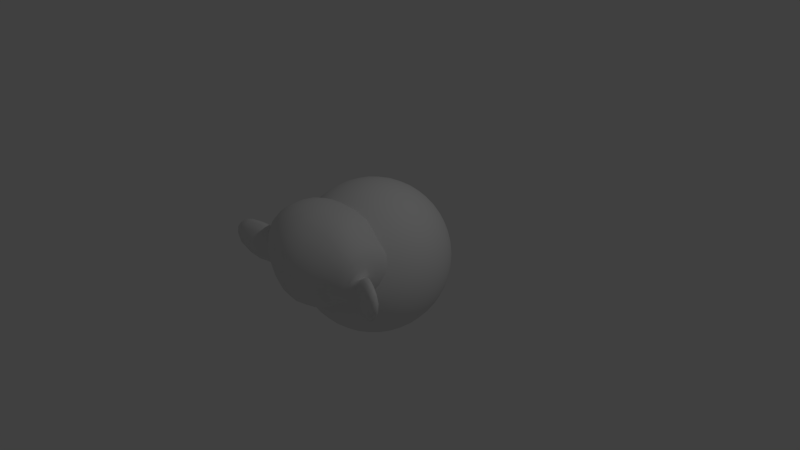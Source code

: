 # Source: suzanne.blend  (saved by Blender 2.69.0; exported with 4.5.12 LTS)
import bpy
from mathutils import Matrix  # noqa: F401  (used for matrix-valued properties, if any)

bpy.ops.wm.read_factory_settings(use_empty=True)
scene = bpy.context.scene
scene.name = 'Scene'

# ---- collections
col_collection_1 = bpy.data.collections.new('Collection 1'); scene.collection.children.link(col_collection_1)

# ---- world
world_world = bpy.data.worlds.new('World'); scene.world = world_world
world_world.color = (0.05088, 0.05088, 0.05088)
world_world.use_sun_shadow = False
world_world.sun_shadow_jitter_overblur = 0.0
world_world.cycles.sampling_method = 'MANUAL'
world_world.cycles.sample_map_resolution = 256

# ---- cameras
cam_camera = bpy.data.cameras.new('Camera')
cam_camera.clip_end = 100.0
cam_camera.lens = 35.0
cam_camera.sensor_width = 32.0
cam_camera.sensor_height = 18.0
cam_camera.ortho_scale = 7.314
cam_camera.dof.focus_distance = 0.0
cam_camera.dof.aperture_fstop = 128.0

# ---- lights
light_lamp = bpy.data.lights.new('Lamp', 'POINT')
light_lamp.transmission_factor = 0.0
light_lamp.cutoff_distance = 30.0
light_lamp.energy = 100.0
light_lamp.shadow_buffer_clip_start = 1.001
light_lamp.shadow_soft_size = 0.1
light_lamp.shadow_maximum_resolution = 0.006
light_lamp.use_absolute_resolution = True
light_lamp.cycles.use_multiple_importance_sampling = False

# ---- meshes
me_icosphere = bpy.data.meshes.new('Icosphere')
me_icosphere.from_pydata([(0.0, 0.0, -1.0), (0.7236, -0.5257, -0.4472), (-0.2764, -0.8506, -0.4472), (-0.8944, 0.0, -0.4472), (-0.2764, 0.8506, -0.4472), (0.7236, 0.5257, -0.4472), (0.2764, -0.8506, 0.4472), (-0.7236, -0.5257, 0.4472), (-0.7236, 0.5257, 0.4472), (0.2764, 0.8506, 0.4472), (0.8944, 0.0, 0.4472), (0.0, 0.0, 1.0), (-0.2579, -0.7939, -0.5507), (-0.2328, -0.7166, -0.6575), (-0.2007, -0.6177, -0.7604), (-0.1625, -0.5, -0.8507), (-0.1204, -0.3706, -0.921), (-0.07761, -0.2389, -0.9679), (-0.03685, -0.1134, -0.9929), (0.09647, -0.07009, -0.9929), (0.2032, -0.1476, -0.9679), (0.3153, -0.229, -0.921), (0.4253, -0.309, -0.8507), (0.5254, -0.3817, -0.7604), (0.6095, -0.4429, -0.6575), (0.6753, -0.4906, -0.5507), (0.6385, -0.604, -0.477), (0.5319, -0.6817, -0.5023), (0.405, -0.7523, -0.5196), (0.2629, -0.809, -0.5257), (0.1146, -0.8467, -0.5196), (-0.02964, -0.8642, -0.5023), (-0.1615, -0.864, -0.477), (0.7718, 0.4205, -0.477), (0.8127, 0.2952, -0.5023), (0.8407, 0.1527, -0.5196), (0.8506, -1.752e-08, -0.5257), (0.8407, -0.1527, -0.5196), (0.8127, -0.2952, -0.5023), (0.7718, -0.4205, -0.477), (0.09647, 0.07009, -0.9929), (0.2032, 0.1476, -0.9679), (0.3153, 0.229, -0.921), (0.4253, 0.309, -0.8507), (0.5254, 0.3817, -0.7604), (0.6095, 0.4429, -0.6575), (0.6753, 0.4906, -0.5507), (-0.8347, 0.0, -0.5507), (-0.7534, 0.0, -0.6575), (-0.6495, 0.0, -0.7604), (-0.5257, 0.0, -0.8507), (-0.3897, 0.0, -0.921), (-0.2511, 0.0, -0.9679), (-0.1192, 0.0, -0.9929), (-0.3772, -0.7939, -0.477), (-0.484, -0.7166, -0.5023), (-0.5904, -0.6177, -0.5196), (-0.6882, -0.5, -0.5257), (-0.7699, -0.3706, -0.5196), (-0.8311, -0.2389, -0.5023), (-0.8716, -0.1134, -0.477), (-0.2579, 0.7939, -0.5507), (-0.2328, 0.7166, -0.6575), (-0.2007, 0.6177, -0.7604), (-0.1625, 0.5, -0.8507), (-0.1204, 0.3706, -0.921), (-0.07761, 0.2389, -0.9679), (-0.03685, 0.1134, -0.9929), (-0.8716, 0.1134, -0.477), (-0.8311, 0.2389, -0.5023), (-0.7699, 0.3706, -0.5196), (-0.6882, 0.5, -0.5257), (-0.5904, 0.6177, -0.5196), (-0.484, 0.7166, -0.5023), (-0.3772, 0.7939, -0.477), (-0.1615, 0.864, -0.477), (-0.02964, 0.8642, -0.5023), (0.1146, 0.8467, -0.5196), (0.2629, 0.809, -0.5257), (0.405, 0.7523, -0.5196), (0.5319, 0.6817, -0.5023), (0.6385, 0.604, -0.477), (0.9312, -0.07009, 0.3577), (0.9566, -0.1476, 0.2511), (0.9647, -0.229, 0.1299), (0.9511, -0.309, -8.759e-09), (0.9151, -0.3817, -0.1299), (0.8607, -0.4429, -0.2512), (0.7945, -0.4906, -0.3577), (0.7945, 0.4906, -0.3577), (0.8607, 0.4429, -0.2512), (0.9151, 0.3817, -0.1299), (0.9511, 0.309, 8.759e-09), (0.9647, 0.229, 0.1299), (0.9566, 0.1476, 0.2511), (0.9312, 0.07009, 0.3577), (0.2211, -0.9073, 0.3577), (0.1552, -0.9554, 0.2512), (0.08028, -0.9883, 0.1299), (-8.759e-09, -1.0, -8.759e-09), (-0.08028, -0.9883, -0.1299), (-0.1552, -0.9554, -0.2512), (-0.2211, -0.9073, -0.3577), (0.7122, -0.604, -0.3577), (0.6872, -0.6817, -0.2512), (0.6458, -0.7523, -0.1299), (0.5878, -0.809, 8.759e-09), (0.5159, -0.8467, 0.1299), (0.436, -0.8642, 0.2512), (0.3544, -0.864, 0.3577), (-0.7945, -0.4906, 0.3577), (-0.8607, -0.4429, 0.2512), (-0.9151, -0.3817, 0.1299), (-0.9511, -0.309, -8.759e-09), (-0.9647, -0.229, -0.1299), (-0.9566, -0.1476, -0.2511), (-0.9312, -0.07009, -0.3577), (-0.3544, -0.864, -0.3577), (-0.436, -0.8642, -0.2512), (-0.5159, -0.8467, -0.1299), (-0.5878, -0.809, 8.759e-09), (-0.6458, -0.7523, 0.1299), (-0.6872, -0.6817, 0.2512), (-0.7122, -0.604, 0.3577), (-0.7122, 0.604, 0.3577), (-0.6872, 0.6817, 0.2512), (-0.6458, 0.7523, 0.1299), (-0.5878, 0.809, -8.759e-09), (-0.5159, 0.8467, -0.1299), (-0.436, 0.8642, -0.2512), (-0.3544, 0.864, -0.3577), (-0.9312, 0.07009, -0.3577), (-0.9566, 0.1476, -0.2511), (-0.9647, 0.229, -0.1299), (-0.9511, 0.309, 8.759e-09), (-0.9151, 0.3817, 0.1299), (-0.8607, 0.4429, 0.2512), (-0.7945, 0.4906, 0.3577), (0.3544, 0.864, 0.3577), (0.436, 0.8642, 0.2512), (0.5159, 0.8467, 0.1299), (0.5878, 0.809, -8.759e-09), (0.6458, 0.7523, -0.1299), (0.6872, 0.6817, -0.2512), (0.7122, 0.604, -0.3577), (-0.2211, 0.9073, -0.3577), (-0.1552, 0.9554, -0.2512), (-0.08028, 0.9883, -0.1299), (8.759e-09, 1.0, 8.759e-09), (0.08028, 0.9883, 0.1299), (0.1552, 0.9554, 0.2512), (0.2211, 0.9073, 0.3577), (0.8716, -0.1134, 0.477), (0.8311, -0.2389, 0.5023), (0.7699, -0.3706, 0.5196), (0.6882, -0.5, 0.5257), (0.5904, -0.6177, 0.5196), (0.484, -0.7166, 0.5023), (0.3772, -0.7939, 0.477), (0.1615, -0.864, 0.477), (0.02964, -0.8642, 0.5023), (-0.1146, -0.8467, 0.5196), (-0.2629, -0.809, 0.5257), (-0.405, -0.7523, 0.5196), (-0.5319, -0.6817, 0.5023), (-0.6385, -0.604, 0.477), (-0.7718, -0.4205, 0.477), (-0.8127, -0.2952, 0.5023), (-0.8407, -0.1527, 0.5196), (-0.8506, 1.752e-08, 0.5257), (-0.8407, 0.1527, 0.5196), (-0.8127, 0.2952, 0.5023), (-0.7718, 0.4205, 0.477), (-0.6385, 0.604, 0.477), (-0.5319, 0.6817, 0.5023), (-0.405, 0.7523, 0.5196), (-0.2629, 0.809, 0.5257), (-0.1146, 0.8467, 0.5196), (0.02964, 0.8642, 0.5023), (0.1615, 0.864, 0.477), (0.3772, 0.7939, 0.477), (0.484, 0.7166, 0.5023), (0.5904, 0.6177, 0.5196), (0.6882, 0.5, 0.5257), (0.7699, 0.3706, 0.5196), (0.8311, 0.2389, 0.5023), (0.8716, 0.1134, 0.477), (0.03685, -0.1134, 0.9929), (0.07761, -0.2389, 0.9679), (0.1204, -0.3706, 0.921), (0.1625, -0.5, 0.8507), (0.2007, -0.6177, 0.7604), (0.2328, -0.7166, 0.6575), (0.2579, -0.7939, 0.5507), (0.8347, 0.0, 0.5507), (0.7534, 0.0, 0.6575), (0.6495, 0.0, 0.7604), (0.5257, 0.0, 0.8507), (0.3897, 0.0, 0.921), (0.2511, 0.0, 0.9679), (0.1192, 0.0, 0.9929), (-0.09647, -0.07009, 0.9929), (-0.2032, -0.1476, 0.9679), (-0.3153, -0.229, 0.921), (-0.4253, -0.309, 0.8507), (-0.5254, -0.3817, 0.7604), (-0.6095, -0.4429, 0.6575), (-0.6753, -0.4906, 0.5507), (-0.09647, 0.07009, 0.9929), (-0.2032, 0.1476, 0.9679), (-0.3153, 0.229, 0.921), (-0.4253, 0.309, 0.8507), (-0.5254, 0.3817, 0.7604), (-0.6095, 0.4429, 0.6575), (-0.6753, 0.4906, 0.5507), (0.03685, 0.1134, 0.9929), (0.07761, 0.2389, 0.9679), (0.1204, 0.3706, 0.921), (0.1625, 0.5, 0.8507), (0.2007, 0.6177, 0.7604), (0.2328, 0.7166, 0.6575), (0.2579, 0.7939, 0.5507), (-0.1327, -0.7991, -0.5863), (-0.09791, -0.7108, -0.6966), (0.009709, -0.789, -0.6143), (-0.05825, -0.5991, -0.7986), (0.05279, -0.6882, -0.7236), (0.1625, -0.7595, -0.6299), (-0.0161, -0.4694, -0.8829), (0.09678, -0.5642, -0.8199), (0.2101, -0.6466, -0.7334), (0.315, -0.7099, -0.6299), (0.02541, -0.3312, -0.9432), (0.1382, -0.4253, -0.8944), (0.2534, -0.5134, -0.8199), (0.3618, -0.5878, -0.7236), (0.4559, -0.644, -0.6143), (0.06348, -0.1954, -0.9787), (0.1741, -0.2829, -0.9432), (0.2889, -0.3703, -0.8829), (0.3993, -0.4504, -0.7986), (0.497, -0.5175, -0.6966), (0.5771, -0.5685, -0.5863), (0.719, 0.3731, -0.5863), (0.7534, 0.2346, -0.6143), (0.6457, 0.3128, -0.6966), (0.7725, 0.08018, -0.6299), (0.6708, 0.1625, -0.7236), (0.5518, 0.2405, -0.7986), (0.7725, -0.08018, -0.6299), (0.6798, -4.82e-07, -0.7334), (0.5665, 0.08232, -0.8199), (0.4414, 0.1604, -0.8829), (0.7534, -0.2346, -0.6143), (0.6708, -0.1625, -0.7236), (0.5665, -0.08232, -0.8199), (0.4472, -7.38e-07, -0.8944), (0.3229, 0.07819, -0.9432), (0.719, -0.3731, -0.5863), (0.6457, -0.3128, -0.6966), (0.5518, -0.2405, -0.7985), (0.4414, -0.1604, -0.8829), (0.3229, -0.07819, -0.9432), (0.2054, -5.632e-07, -0.9787), (-0.801, -0.1207, -0.5863), (-0.7063, -0.1265, -0.6966), (-0.7474, -0.253, -0.6143), (-0.5878, -0.1297, -0.7985), (-0.6382, -0.2629, -0.7236), (-0.6721, -0.3892, -0.6299), (-0.4514, -0.1297, -0.8829), (-0.5067, -0.2664, -0.8199), (-0.55, -0.3996, -0.7334), (-0.5778, -0.5189, -0.6299), (-0.3072, -0.1265, -0.9432), (-0.3618, -0.2629, -0.8944), (-0.41, -0.3996, -0.8199), (-0.4472, -0.5257, -0.7236), (-0.4716, -0.6326, -0.6143), (-0.1662, -0.1208, -0.9787), (-0.2152, -0.253, -0.9432), (-0.2629, -0.3892, -0.8829), (-0.305, -0.5189, -0.7986), (-0.3386, -0.6326, -0.6966), (-0.3624, -0.7245, -0.5863), (-0.3624, 0.7245, -0.5863), (-0.3386, 0.6326, -0.6966), (-0.4716, 0.6326, -0.6143), (-0.305, 0.5189, -0.7986), (-0.4472, 0.5257, -0.7236), (-0.5778, 0.5189, -0.6299), (-0.2629, 0.3892, -0.8829), (-0.41, 0.3996, -0.8199), (-0.55, 0.3996, -0.7334), (-0.6721, 0.3892, -0.6299), (-0.2152, 0.253, -0.9432), (-0.3618, 0.2629, -0.8944), (-0.5067, 0.2664, -0.8199), (-0.6382, 0.2629, -0.7236), (-0.7474, 0.253, -0.6143), (-0.1662, 0.1207, -0.9787), (-0.3072, 0.1265, -0.9432), (-0.4514, 0.1297, -0.8829), (-0.5878, 0.1297, -0.7985), (-0.7063, 0.1265, -0.6966), (-0.801, 0.1207, -0.5863), (0.5771, 0.5685, -0.5863), (0.497, 0.5175, -0.6966), (0.4559, 0.644, -0.6143), (0.3993, 0.4504, -0.7986), (0.3618, 0.5878, -0.7236), (0.315, 0.7099, -0.6299), (0.2889, 0.3703, -0.8829), (0.2534, 0.5134, -0.8199), (0.2101, 0.6466, -0.7334), (0.1625, 0.7595, -0.6299), (0.1741, 0.2829, -0.9432), (0.1382, 0.4253, -0.8944), (0.09678, 0.5642, -0.8199), (0.05279, 0.6882, -0.7236), (0.009708, 0.789, -0.6143), (0.06348, 0.1954, -0.9787), (0.02541, 0.3312, -0.9432), (-0.0161, 0.4694, -0.8829), (-0.05825, 0.5991, -0.7986), (-0.09792, 0.7108, -0.6966), (-0.1327, 0.7991, -0.5863), (0.9672, -1.507e-08, 0.2539), (0.988, -0.07819, 0.133), (0.988, 0.07819, 0.133), (0.9871, -0.1604, -4.545e-09), (1.0, -1.567e-08, 4.669e-16), (0.9871, 0.1604, 4.545e-09), (0.961, -0.2405, -0.1364), (0.9867, -0.08232, -0.1401), (0.9867, 0.08232, -0.1401), (0.961, 0.2405, -0.1364), (0.9118, -0.3128, -0.2661), (0.9472, -0.1625, -0.2764), (0.96, -3.324e-08, -0.2801), (0.9472, 0.1625, -0.2764), (0.9118, 0.3128, -0.2661), (0.846, -0.3731, -0.3809), (0.8864, -0.2346, -0.3991), (0.9089, -0.08018, -0.4092), (0.9089, 0.08018, -0.4092), (0.8864, 0.2346, -0.3991), (0.846, 0.3731, -0.3809), (0.2989, -0.9199, 0.2539), (0.2309, -0.9638, 0.133), (0.3797, -0.9155, 0.133), (0.1525, -0.9883, -4.545e-09), (0.309, -0.9511, 1.401e-14), (0.4575, -0.8892, 4.545e-09), (0.06821, -0.9883, -0.1364), (0.2266, -0.9639, -0.1401), (0.3832, -0.913, -0.1401), (0.5257, -0.8396, -0.1364), (-0.0157, -0.9638, -0.2661), (0.1382, -0.9511, -0.2764), (0.2966, -0.913, -0.2801), (0.4472, -0.8506, -0.2764), (0.5792, -0.7705, -0.2661), (-0.09345, -0.9199, -0.3809), (0.05082, -0.9155, -0.3991), (0.2046, -0.8892, -0.4092), (0.3571, -0.8396, -0.4092), (0.497, -0.7705, -0.3991), (0.6163, -0.6893, -0.3809), (-0.7825, -0.5685, 0.2539), (-0.8453, -0.5175, 0.133), (-0.7534, -0.644, 0.133), (-0.8928, -0.4504, -4.545e-09), (-0.809, -0.5878, 4.016e-14), (-0.7043, -0.7099, 4.545e-09), (-0.9189, -0.3703, -0.1364), (-0.8467, -0.5134, -0.1401), (-0.7499, -0.6466, -0.1401), (-0.6361, -0.7595, -0.1364), (-0.9215, -0.2829, -0.2661), (-0.8618, -0.4253, -0.2764), (-0.7766, -0.5643, -0.2801), (-0.6708, -0.6882, -0.2764), (-0.5538, -0.789, -0.2661), (-0.9037, -0.1954, -0.3809), (-0.855, -0.3312, -0.3991), (-0.7824, -0.4694, -0.4092), (-0.6882, -0.5991, -0.4092), (-0.5792, -0.7108, -0.3991), (-0.4651, -0.7991, -0.3809), (-0.7825, 0.5685, 0.2539), (-0.7534, 0.644, 0.133), (-0.8453, 0.5175, 0.133), (-0.7043, 0.7099, -4.545e-09), (-0.809, 0.5878, -3.922e-14), (-0.8928, 0.4504, 4.545e-09), (-0.6361, 0.7595, -0.1364), (-0.7499, 0.6466, -0.1401), (-0.8467, 0.5134, -0.1401), (-0.9189, 0.3703, -0.1364), (-0.5538, 0.789, -0.2661), (-0.6708, 0.6882, -0.2764), (-0.7766, 0.5643, -0.2801), (-0.8618, 0.4253, -0.2764), (-0.9215, 0.2829, -0.2661), (-0.4651, 0.7991, -0.3809), (-0.5792, 0.7108, -0.3991), (-0.6882, 0.5991, -0.4092), (-0.7824, 0.4694, -0.4092), (-0.855, 0.3312, -0.3991), (-0.9037, 0.1954, -0.3809), (0.2989, 0.9199, 0.2539), (0.3797, 0.9155, 0.133), (0.2309, 0.9638, 0.133), (0.4575, 0.8892, -4.545e-09), (0.309, 0.9511, -1.307e-14), (0.1525, 0.9883, 4.545e-09), (0.5257, 0.8396, -0.1364), (0.3832, 0.913, -0.1401), (0.2266, 0.9639, -0.1401), (0.06821, 0.9883, -0.1364), (0.5792, 0.7705, -0.2661), (0.4472, 0.8506, -0.2764), (0.2966, 0.913, -0.2801), (0.1382, 0.9511, -0.2764), (-0.0157, 0.9638, -0.2661), (0.6163, 0.6893, -0.3809), (0.497, 0.7705, -0.3991), (0.3571, 0.8396, -0.4092), (0.2046, 0.8892, -0.4092), (0.05082, 0.9155, -0.3991), (-0.09345, 0.9199, -0.3809), (0.4651, -0.7991, 0.3809), (0.5538, -0.789, 0.2661), (0.5792, -0.7108, 0.3991), (0.6361, -0.7595, 0.1364), (0.6708, -0.6882, 0.2764), (0.6882, -0.5991, 0.4092), (0.7043, -0.7099, -1.095e-06), (0.7499, -0.6466, 0.1401), (0.7766, -0.5643, 0.2801), (0.7824, -0.4694, 0.4092), (0.7534, -0.644, -0.133), (0.809, -0.5878, -1.902e-06), (0.8467, -0.5134, 0.1401), (0.8618, -0.4253, 0.2764), (0.855, -0.3312, 0.3991), (0.7825, -0.5685, -0.2539), (0.8453, -0.5175, -0.133), (0.8928, -0.4504, -2.276e-06), (0.9189, -0.3703, 0.1364), (0.9215, -0.2829, 0.2661), (0.9037, -0.1954, 0.3809), (-0.6163, -0.6893, 0.3809), (-0.5792, -0.7705, 0.2661), (-0.497, -0.7705, 0.3991), (-0.5257, -0.8396, 0.1364), (-0.4472, -0.8506, 0.2764), (-0.3571, -0.8396, 0.4092), (-0.4575, -0.8892, -6.26e-07), (-0.3832, -0.913, 0.1401), (-0.2966, -0.913, 0.2801), (-0.2046, -0.8892, 0.4092), (-0.3797, -0.9155, -0.133), (-0.309, -0.9511, -7.872e-07), (-0.2266, -0.9639, 0.1401), (-0.1382, -0.9511, 0.2764), (-0.05082, -0.9155, 0.3991), (-0.2989, -0.9199, -0.2539), (-0.2309, -0.9638, -0.133), (-0.1525, -0.9883, -4.943e-07), (-0.06821, -0.9883, 0.1364), (0.0157, -0.9638, 0.2661), (0.09345, -0.9199, 0.3809), (-0.846, 0.3731, 0.3809), (-0.9118, 0.3128, 0.2661), (-0.8864, 0.2346, 0.3991), (-0.961, 0.2405, 0.1364), (-0.9472, 0.1625, 0.2764), (-0.9089, 0.08018, 0.4092), (-0.9871, 0.1604, 1.095e-07), (-0.9867, 0.08232, 0.1401), (-0.96, -8.034e-08, 0.2801), (-0.9089, -0.08018, 0.4092), (-0.988, 0.07819, -0.133), (-1.0, -3.608e-07, 6.396e-07), (-0.9867, -0.08232, 0.1401), (-0.9472, -0.1625, 0.2764), (-0.8864, -0.2346, 0.3991), (-0.9672, -4.046e-07, -0.2539), (-0.988, -0.07819, -0.133), (-0.9871, -0.1604, 1.457e-06), (-0.961, -0.2405, 0.1364), (-0.9118, -0.3128, 0.2661), (-0.846, -0.3731, 0.3809), (0.09345, 0.9199, 0.3809), (0.0157, 0.9638, 0.2661), (-0.05082, 0.9155, 0.3991), (-0.0682, 0.9883, 0.1364), (-0.1382, 0.9511, 0.2764), (-0.2046, 0.8892, 0.4092), (-0.1525, 0.9883, -3.443e-07), (-0.2266, 0.9639, 0.1401), (-0.2966, 0.913, 0.2801), (-0.3571, 0.8396, 0.4092), (-0.2309, 0.9638, -0.133), (-0.309, 0.9511, -4.92e-07), (-0.3832, 0.913, 0.1401), (-0.4472, 0.8506, 0.2764), (-0.497, 0.7705, 0.3991), (-0.2989, 0.9199, -0.2539), (-0.3797, 0.9155, -0.133), (-0.4575, 0.8892, -3.835e-07), (-0.5257, 0.8396, 0.1364), (-0.5792, 0.7705, 0.2661), (-0.6163, 0.6893, 0.3809), (0.9037, 0.1954, 0.3809), (0.9215, 0.2829, 0.2661), (0.855, 0.3312, 0.3991), (0.9189, 0.3703, 0.1364), (0.8618, 0.4253, 0.2764), (0.7824, 0.4694, 0.4092), (0.8928, 0.4504, -3.13e-08), (0.8467, 0.5134, 0.1401), (0.7766, 0.5643, 0.2801), (0.6882, 0.5991, 0.4092), (0.8453, 0.5175, -0.133), (0.809, 0.5878, 0.0), (0.7499, 0.6466, 0.1401), (0.6708, 0.6882, 0.2764), (0.5792, 0.7108, 0.3991), (0.7825, 0.5685, -0.2539), (0.7534, 0.644, -0.133), (0.7043, 0.7099, 5.114e-08), (0.6361, 0.7595, 0.1364), (0.5538, 0.789, 0.2661), (0.4651, 0.7991, 0.3809), (0.1662, -0.1207, 0.9787), (0.2152, -0.253, 0.9432), (0.3072, -0.1265, 0.9432), (0.2629, -0.3892, 0.8829), (0.3618, -0.2629, 0.8944), (0.4514, -0.1297, 0.8829), (0.305, -0.5189, 0.7986), (0.41, -0.3996, 0.8199), (0.5067, -0.2664, 0.8199), (0.5878, -0.1297, 0.7985), (0.3386, -0.6326, 0.6966), (0.4472, -0.5257, 0.7236), (0.55, -0.3996, 0.7334), (0.6382, -0.2629, 0.7236), (0.7063, -0.1265, 0.6966), (0.3624, -0.7245, 0.5863), (0.4716, -0.6326, 0.6143), (0.5778, -0.5189, 0.6299), (0.6721, -0.3892, 0.6299), (0.7474, -0.253, 0.6143), (0.801, -0.1208, 0.5863), (-0.06348, -0.1954, 0.9787), (-0.1741, -0.2829, 0.9432), (-0.02541, -0.3312, 0.9432), (-0.2889, -0.3703, 0.8829), (-0.1382, -0.4253, 0.8944), (0.0161, -0.4694, 0.8829), (-0.3993, -0.4504, 0.7986), (-0.2534, -0.5134, 0.8199), (-0.09678, -0.5642, 0.8199), (0.05825, -0.5991, 0.7986), (-0.497, -0.5175, 0.6966), (-0.3618, -0.5878, 0.7236), (-0.2101, -0.6466, 0.7334), (-0.05279, -0.6882, 0.7236), (0.09791, -0.7108, 0.6966), (-0.5771, -0.5685, 0.5863), (-0.4559, -0.644, 0.6143), (-0.315, -0.7099, 0.6299), (-0.1625, -0.7595, 0.6299), (-0.009708, -0.789, 0.6143), (0.1327, -0.7991, 0.5863), (-0.2054, 0.0, 0.9787), (-0.3229, 0.07819, 0.9432), (-0.3229, -0.07819, 0.9432), (-0.4414, 0.1604, 0.8829), (-0.4472, -1.567e-08, 0.8944), (-0.4414, -0.1604, 0.8829), (-0.5518, 0.2405, 0.7986), (-0.5665, 0.08232, 0.8199), (-0.5665, -0.08232, 0.8199), (-0.5518, -0.2405, 0.7986), (-0.6457, 0.3128, 0.6966), (-0.6708, 0.1625, 0.7236), (-0.6798, -1.662e-08, 0.7334), (-0.6708, -0.1625, 0.7236), (-0.6457, -0.3128, 0.6966), (-0.719, 0.3731, 0.5863), (-0.7534, 0.2346, 0.6143), (-0.7725, 0.08018, 0.6299), (-0.7725, -0.08018, 0.6299), (-0.7534, -0.2346, 0.6143), (-0.719, -0.3731, 0.5863), (-0.06348, 0.1954, 0.9787), (-0.02541, 0.3312, 0.9432), (-0.1741, 0.2829, 0.9432), (0.0161, 0.4694, 0.8829), (-0.1382, 0.4253, 0.8944), (-0.2889, 0.3703, 0.8829), (0.05825, 0.5991, 0.7986), (-0.09678, 0.5642, 0.8199), (-0.2534, 0.5134, 0.8199), (-0.3993, 0.4504, 0.7986), (0.09791, 0.7108, 0.6966), (-0.05279, 0.6882, 0.7236), (-0.2101, 0.6466, 0.7334), (-0.3618, 0.5878, 0.7236), (-0.497, 0.5175, 0.6966), (0.1327, 0.7991, 0.5863), (-0.009708, 0.789, 0.6143), (-0.1625, 0.7595, 0.6299), (-0.315, 0.7099, 0.6299), (-0.4559, 0.644, 0.6143), (-0.5771, 0.5685, 0.5863), (0.1662, 0.1207, 0.9787), (0.3072, 0.1265, 0.9432), (0.2152, 0.253, 0.9432), (0.4514, 0.1297, 0.8829), (0.3618, 0.2629, 0.8944), (0.2629, 0.3892, 0.8829), (0.5878, 0.1297, 0.7985), (0.5067, 0.2664, 0.8199), (0.41, 0.3996, 0.8199), (0.305, 0.5189, 0.7986), (0.7063, 0.1265, 0.6966), (0.6382, 0.2629, 0.7236), (0.55, 0.3996, 0.7334), (0.4472, 0.5257, 0.7236), (0.3386, 0.6326, 0.6966), (0.801, 0.1208, 0.5863), (0.7474, 0.253, 0.6143), (0.6721, 0.3892, 0.6299), (0.5778, 0.5189, 0.6299), (0.4716, 0.6326, 0.6143), (0.3624, 0.7245, 0.5863)], [], [(0, 19, 18), (1, 25, 39), (0, 18, 53), (0, 53, 67), (0, 67, 40), (1, 39, 88), (2, 32, 102), (3, 60, 116), (4, 74, 130), (5, 81, 144), (1, 88, 103), (2, 102, 117), (3, 116, 131), (4, 130, 145), (5, 144, 89), (6, 158, 193), (7, 165, 207), (8, 172, 214), (9, 179, 221), (10, 186, 194), (12, 32, 2), (13, 222, 12), (14, 223, 13), (15, 225, 14), (16, 228, 15), (17, 232, 16), (18, 237, 17), (12, 222, 32), (222, 31, 32), (13, 223, 222), (223, 224, 222), (222, 224, 31), (224, 30, 31), (14, 225, 223), (225, 226, 223), (223, 226, 224), (226, 227, 224), (224, 227, 30), (227, 29, 30), (15, 228, 225), (228, 229, 225), (225, 229, 226), (229, 230, 226), (226, 230, 227), (230, 231, 227), (227, 231, 29), (231, 28, 29), (16, 232, 228), (232, 233, 228), (228, 233, 229), (233, 234, 229), (229, 234, 230), (234, 235, 230), (230, 235, 231), (235, 236, 231), (231, 236, 28), (236, 27, 28), (17, 237, 232), (237, 238, 232), (232, 238, 233), (238, 239, 233), (233, 239, 234), (239, 240, 234), (234, 240, 235), (240, 241, 235), (235, 241, 236), (241, 242, 236), (236, 242, 27), (242, 26, 27), (18, 19, 237), (19, 20, 237), (237, 20, 238), (20, 21, 238), (238, 21, 239), (21, 22, 239), (239, 22, 240), (22, 23, 240), (240, 23, 241), (23, 24, 241), (241, 24, 242), (24, 25, 242), (242, 25, 26), (25, 1, 26), (33, 46, 5), (34, 243, 33), (35, 244, 34), (36, 246, 35), (37, 249, 36), (38, 253, 37), (39, 258, 38), (33, 243, 46), (243, 45, 46), (34, 244, 243), (244, 245, 243), (243, 245, 45), (245, 44, 45), (35, 246, 244), (246, 247, 244), (244, 247, 245), (247, 248, 245), (245, 248, 44), (248, 43, 44), (36, 249, 246), (249, 250, 246), (246, 250, 247), (250, 251, 247), (247, 251, 248), (251, 252, 248), (248, 252, 43), (252, 42, 43), (37, 253, 249), (253, 254, 249), (249, 254, 250), (254, 255, 250), (250, 255, 251), (255, 256, 251), (251, 256, 252), (256, 257, 252), (252, 257, 42), (257, 41, 42), (38, 258, 253), (258, 259, 253), (253, 259, 254), (259, 260, 254), (254, 260, 255), (260, 261, 255), (255, 261, 256), (261, 262, 256), (256, 262, 257), (262, 263, 257), (257, 263, 41), (263, 40, 41), (39, 25, 258), (25, 24, 258), (258, 24, 259), (24, 23, 259), (259, 23, 260), (23, 22, 260), (260, 22, 261), (22, 21, 261), (261, 21, 262), (21, 20, 262), (262, 20, 263), (20, 19, 263), (263, 19, 40), (19, 0, 40), (47, 60, 3), (48, 264, 47), (49, 265, 48), (50, 267, 49), (51, 270, 50), (52, 274, 51), (53, 279, 52), (47, 264, 60), (264, 59, 60), (48, 265, 264), (265, 266, 264), (264, 266, 59), (266, 58, 59), (49, 267, 265), (267, 268, 265), (265, 268, 266), (268, 269, 266), (266, 269, 58), (269, 57, 58), (50, 270, 267), (270, 271, 267), (267, 271, 268), (271, 272, 268), (268, 272, 269), (272, 273, 269), (269, 273, 57), (273, 56, 57), (51, 274, 270), (274, 275, 270), (270, 275, 271), (275, 276, 271), (271, 276, 272), (276, 277, 272), (272, 277, 273), (277, 278, 273), (273, 278, 56), (278, 55, 56), (52, 279, 274), (279, 280, 274), (274, 280, 275), (280, 281, 275), (275, 281, 276), (281, 282, 276), (276, 282, 277), (282, 283, 277), (277, 283, 278), (283, 284, 278), (278, 284, 55), (284, 54, 55), (53, 18, 279), (18, 17, 279), (279, 17, 280), (17, 16, 280), (280, 16, 281), (16, 15, 281), (281, 15, 282), (15, 14, 282), (282, 14, 283), (14, 13, 283), (283, 13, 284), (13, 12, 284), (284, 12, 54), (12, 2, 54), (61, 74, 4), (62, 285, 61), (63, 286, 62), (64, 288, 63), (65, 291, 64), (66, 295, 65), (67, 300, 66), (61, 285, 74), (285, 73, 74), (62, 286, 285), (286, 287, 285), (285, 287, 73), (287, 72, 73), (63, 288, 286), (288, 289, 286), (286, 289, 287), (289, 290, 287), (287, 290, 72), (290, 71, 72), (64, 291, 288), (291, 292, 288), (288, 292, 289), (292, 293, 289), (289, 293, 290), (293, 294, 290), (290, 294, 71), (294, 70, 71), (65, 295, 291), (295, 296, 291), (291, 296, 292), (296, 297, 292), (292, 297, 293), (297, 298, 293), (293, 298, 294), (298, 299, 294), (294, 299, 70), (299, 69, 70), (66, 300, 295), (300, 301, 295), (295, 301, 296), (301, 302, 296), (296, 302, 297), (302, 303, 297), (297, 303, 298), (303, 304, 298), (298, 304, 299), (304, 305, 299), (299, 305, 69), (305, 68, 69), (67, 53, 300), (53, 52, 300), (300, 52, 301), (52, 51, 301), (301, 51, 302), (51, 50, 302), (302, 50, 303), (50, 49, 303), (303, 49, 304), (49, 48, 304), (304, 48, 305), (48, 47, 305), (305, 47, 68), (47, 3, 68), (46, 81, 5), (45, 306, 46), (44, 307, 45), (43, 309, 44), (42, 312, 43), (41, 316, 42), (40, 321, 41), (46, 306, 81), (306, 80, 81), (45, 307, 306), (307, 308, 306), (306, 308, 80), (308, 79, 80), (44, 309, 307), (309, 310, 307), (307, 310, 308), (310, 311, 308), (308, 311, 79), (311, 78, 79), (43, 312, 309), (312, 313, 309), (309, 313, 310), (313, 314, 310), (310, 314, 311), (314, 315, 311), (311, 315, 78), (315, 77, 78), (42, 316, 312), (316, 317, 312), (312, 317, 313), (317, 318, 313), (313, 318, 314), (318, 319, 314), (314, 319, 315), (319, 320, 315), (315, 320, 77), (320, 76, 77), (41, 321, 316), (321, 322, 316), (316, 322, 317), (322, 323, 317), (317, 323, 318), (323, 324, 318), (318, 324, 319), (324, 325, 319), (319, 325, 320), (325, 326, 320), (320, 326, 76), (326, 75, 76), (40, 67, 321), (67, 66, 321), (321, 66, 322), (66, 65, 322), (322, 65, 323), (65, 64, 323), (323, 64, 324), (64, 63, 324), (324, 63, 325), (63, 62, 325), (325, 62, 326), (62, 61, 326), (326, 61, 75), (61, 4, 75), (82, 95, 10), (83, 327, 82), (84, 328, 83), (85, 330, 84), (86, 333, 85), (87, 337, 86), (88, 342, 87), (82, 327, 95), (327, 94, 95), (83, 328, 327), (328, 329, 327), (327, 329, 94), (329, 93, 94), (84, 330, 328), (330, 331, 328), (328, 331, 329), (331, 332, 329), (329, 332, 93), (332, 92, 93), (85, 333, 330), (333, 334, 330), (330, 334, 331), (334, 335, 331), (331, 335, 332), (335, 336, 332), (332, 336, 92), (336, 91, 92), (86, 337, 333), (337, 338, 333), (333, 338, 334), (338, 339, 334), (334, 339, 335), (339, 340, 335), (335, 340, 336), (340, 341, 336), (336, 341, 91), (341, 90, 91), (87, 342, 337), (342, 343, 337), (337, 343, 338), (343, 344, 338), (338, 344, 339), (344, 345, 339), (339, 345, 340), (345, 346, 340), (340, 346, 341), (346, 347, 341), (341, 347, 90), (347, 89, 90), (88, 39, 342), (39, 38, 342), (342, 38, 343), (38, 37, 343), (343, 37, 344), (37, 36, 344), (344, 36, 345), (36, 35, 345), (345, 35, 346), (35, 34, 346), (346, 34, 347), (34, 33, 347), (347, 33, 89), (33, 5, 89), (96, 109, 6), (97, 348, 96), (98, 349, 97), (99, 351, 98), (100, 354, 99), (101, 358, 100), (102, 363, 101), (96, 348, 109), (348, 108, 109), (97, 349, 348), (349, 350, 348), (348, 350, 108), (350, 107, 108), (98, 351, 349), (351, 352, 349), (349, 352, 350), (352, 353, 350), (350, 353, 107), (353, 106, 107), (99, 354, 351), (354, 355, 351), (351, 355, 352), (355, 356, 352), (352, 356, 353), (356, 357, 353), (353, 357, 106), (357, 105, 106), (100, 358, 354), (358, 359, 354), (354, 359, 355), (359, 360, 355), (355, 360, 356), (360, 361, 356), (356, 361, 357), (361, 362, 357), (357, 362, 105), (362, 104, 105), (101, 363, 358), (363, 364, 358), (358, 364, 359), (364, 365, 359), (359, 365, 360), (365, 366, 360), (360, 366, 361), (366, 367, 361), (361, 367, 362), (367, 368, 362), (362, 368, 104), (368, 103, 104), (102, 32, 363), (32, 31, 363), (363, 31, 364), (31, 30, 364), (364, 30, 365), (30, 29, 365), (365, 29, 366), (29, 28, 366), (366, 28, 367), (28, 27, 367), (367, 27, 368), (27, 26, 368), (368, 26, 103), (26, 1, 103), (110, 123, 7), (111, 369, 110), (112, 370, 111), (113, 372, 112), (114, 375, 113), (115, 379, 114), (116, 384, 115), (110, 369, 123), (369, 122, 123), (111, 370, 369), (370, 371, 369), (369, 371, 122), (371, 121, 122), (112, 372, 370), (372, 373, 370), (370, 373, 371), (373, 374, 371), (371, 374, 121), (374, 120, 121), (113, 375, 372), (375, 376, 372), (372, 376, 373), (376, 377, 373), (373, 377, 374), (377, 378, 374), (374, 378, 120), (378, 119, 120), (114, 379, 375), (379, 380, 375), (375, 380, 376), (380, 381, 376), (376, 381, 377), (381, 382, 377), (377, 382, 378), (382, 383, 378), (378, 383, 119), (383, 118, 119), (115, 384, 379), (384, 385, 379), (379, 385, 380), (385, 386, 380), (380, 386, 381), (386, 387, 381), (381, 387, 382), (387, 388, 382), (382, 388, 383), (388, 389, 383), (383, 389, 118), (389, 117, 118), (116, 60, 384), (60, 59, 384), (384, 59, 385), (59, 58, 385), (385, 58, 386), (58, 57, 386), (386, 57, 387), (57, 56, 387), (387, 56, 388), (56, 55, 388), (388, 55, 389), (55, 54, 389), (389, 54, 117), (54, 2, 117), (124, 137, 8), (125, 390, 124), (126, 391, 125), (127, 393, 126), (128, 396, 127), (129, 400, 128), (130, 405, 129), (124, 390, 137), (390, 136, 137), (125, 391, 390), (391, 392, 390), (390, 392, 136), (392, 135, 136), (126, 393, 391), (393, 394, 391), (391, 394, 392), (394, 395, 392), (392, 395, 135), (395, 134, 135), (127, 396, 393), (396, 397, 393), (393, 397, 394), (397, 398, 394), (394, 398, 395), (398, 399, 395), (395, 399, 134), (399, 133, 134), (128, 400, 396), (400, 401, 396), (396, 401, 397), (401, 402, 397), (397, 402, 398), (402, 403, 398), (398, 403, 399), (403, 404, 399), (399, 404, 133), (404, 132, 133), (129, 405, 400), (405, 406, 400), (400, 406, 401), (406, 407, 401), (401, 407, 402), (407, 408, 402), (402, 408, 403), (408, 409, 403), (403, 409, 404), (409, 410, 404), (404, 410, 132), (410, 131, 132), (130, 74, 405), (74, 73, 405), (405, 73, 406), (73, 72, 406), (406, 72, 407), (72, 71, 407), (407, 71, 408), (71, 70, 408), (408, 70, 409), (70, 69, 409), (409, 69, 410), (69, 68, 410), (410, 68, 131), (68, 3, 131), (138, 151, 9), (139, 411, 138), (140, 412, 139), (141, 414, 140), (142, 417, 141), (143, 421, 142), (144, 426, 143), (138, 411, 151), (411, 150, 151), (139, 412, 411), (412, 413, 411), (411, 413, 150), (413, 149, 150), (140, 414, 412), (414, 415, 412), (412, 415, 413), (415, 416, 413), (413, 416, 149), (416, 148, 149), (141, 417, 414), (417, 418, 414), (414, 418, 415), (418, 419, 415), (415, 419, 416), (419, 420, 416), (416, 420, 148), (420, 147, 148), (142, 421, 417), (421, 422, 417), (417, 422, 418), (422, 423, 418), (418, 423, 419), (423, 424, 419), (419, 424, 420), (424, 425, 420), (420, 425, 147), (425, 146, 147), (143, 426, 421), (426, 427, 421), (421, 427, 422), (427, 428, 422), (422, 428, 423), (428, 429, 423), (423, 429, 424), (429, 430, 424), (424, 430, 425), (430, 431, 425), (425, 431, 146), (431, 145, 146), (144, 81, 426), (81, 80, 426), (426, 80, 427), (80, 79, 427), (427, 79, 428), (79, 78, 428), (428, 78, 429), (78, 77, 429), (429, 77, 430), (77, 76, 430), (430, 76, 431), (76, 75, 431), (431, 75, 145), (75, 4, 145), (109, 158, 6), (108, 432, 109), (107, 433, 108), (106, 435, 107), (105, 438, 106), (104, 442, 105), (103, 447, 104), (109, 432, 158), (432, 157, 158), (108, 433, 432), (433, 434, 432), (432, 434, 157), (434, 156, 157), (107, 435, 433), (435, 436, 433), (433, 436, 434), (436, 437, 434), (434, 437, 156), (437, 155, 156), (106, 438, 435), (438, 439, 435), (435, 439, 436), (439, 440, 436), (436, 440, 437), (440, 441, 437), (437, 441, 155), (441, 154, 155), (105, 442, 438), (442, 443, 438), (438, 443, 439), (443, 444, 439), (439, 444, 440), (444, 445, 440), (440, 445, 441), (445, 446, 441), (441, 446, 154), (446, 153, 154), (104, 447, 442), (447, 448, 442), (442, 448, 443), (448, 449, 443), (443, 449, 444), (449, 450, 444), (444, 450, 445), (450, 451, 445), (445, 451, 446), (451, 452, 446), (446, 452, 153), (452, 152, 153), (103, 88, 447), (88, 87, 447), (447, 87, 448), (87, 86, 448), (448, 86, 449), (86, 85, 449), (449, 85, 450), (85, 84, 450), (450, 84, 451), (84, 83, 451), (451, 83, 452), (83, 82, 452), (452, 82, 152), (82, 10, 152), (123, 165, 7), (122, 453, 123), (121, 454, 122), (120, 456, 121), (119, 459, 120), (118, 463, 119), (117, 468, 118), (123, 453, 165), (453, 164, 165), (122, 454, 453), (454, 455, 453), (453, 455, 164), (455, 163, 164), (121, 456, 454), (456, 457, 454), (454, 457, 455), (457, 458, 455), (455, 458, 163), (458, 162, 163), (120, 459, 456), (459, 460, 456), (456, 460, 457), (460, 461, 457), (457, 461, 458), (461, 462, 458), (458, 462, 162), (462, 161, 162), (119, 463, 459), (463, 464, 459), (459, 464, 460), (464, 465, 460), (460, 465, 461), (465, 466, 461), (461, 466, 462), (466, 467, 462), (462, 467, 161), (467, 160, 161), (118, 468, 463), (468, 469, 463), (463, 469, 464), (469, 470, 464), (464, 470, 465), (470, 471, 465), (465, 471, 466), (471, 472, 466), (466, 472, 467), (472, 473, 467), (467, 473, 160), (473, 159, 160), (117, 102, 468), (102, 101, 468), (468, 101, 469), (101, 100, 469), (469, 100, 470), (100, 99, 470), (470, 99, 471), (99, 98, 471), (471, 98, 472), (98, 97, 472), (472, 97, 473), (97, 96, 473), (473, 96, 159), (96, 6, 159), (137, 172, 8), (136, 474, 137), (135, 475, 136), (134, 477, 135), (133, 480, 134), (132, 484, 133), (131, 489, 132), (137, 474, 172), (474, 171, 172), (136, 475, 474), (475, 476, 474), (474, 476, 171), (476, 170, 171), (135, 477, 475), (477, 478, 475), (475, 478, 476), (478, 479, 476), (476, 479, 170), (479, 169, 170), (134, 480, 477), (480, 481, 477), (477, 481, 478), (481, 482, 478), (478, 482, 479), (482, 483, 479), (479, 483, 169), (483, 168, 169), (133, 484, 480), (484, 485, 480), (480, 485, 481), (485, 486, 481), (481, 486, 482), (486, 487, 482), (482, 487, 483), (487, 488, 483), (483, 488, 168), (488, 167, 168), (132, 489, 484), (489, 490, 484), (484, 490, 485), (490, 491, 485), (485, 491, 486), (491, 492, 486), (486, 492, 487), (492, 493, 487), (487, 493, 488), (493, 494, 488), (488, 494, 167), (494, 166, 167), (131, 116, 489), (116, 115, 489), (489, 115, 490), (115, 114, 490), (490, 114, 491), (114, 113, 491), (491, 113, 492), (113, 112, 492), (492, 112, 493), (112, 111, 493), (493, 111, 494), (111, 110, 494), (494, 110, 166), (110, 7, 166), (151, 179, 9), (150, 495, 151), (149, 496, 150), (148, 498, 149), (147, 501, 148), (146, 505, 147), (145, 510, 146), (151, 495, 179), (495, 178, 179), (150, 496, 495), (496, 497, 495), (495, 497, 178), (497, 177, 178), (149, 498, 496), (498, 499, 496), (496, 499, 497), (499, 500, 497), (497, 500, 177), (500, 176, 177), (148, 501, 498), (501, 502, 498), (498, 502, 499), (502, 503, 499), (499, 503, 500), (503, 504, 500), (500, 504, 176), (504, 175, 176), (147, 505, 501), (505, 506, 501), (501, 506, 502), (506, 507, 502), (502, 507, 503), (507, 508, 503), (503, 508, 504), (508, 509, 504), (504, 509, 175), (509, 174, 175), (146, 510, 505), (510, 511, 505), (505, 511, 506), (511, 512, 506), (506, 512, 507), (512, 513, 507), (507, 513, 508), (513, 514, 508), (508, 514, 509), (514, 515, 509), (509, 515, 174), (515, 173, 174), (145, 130, 510), (130, 129, 510), (510, 129, 511), (129, 128, 511), (511, 128, 512), (128, 127, 512), (512, 127, 513), (127, 126, 513), (513, 126, 514), (126, 125, 514), (514, 125, 515), (125, 124, 515), (515, 124, 173), (124, 8, 173), (95, 186, 10), (94, 516, 95), (93, 517, 94), (92, 519, 93), (91, 522, 92), (90, 526, 91), (89, 531, 90), (95, 516, 186), (516, 185, 186), (94, 517, 516), (517, 518, 516), (516, 518, 185), (518, 184, 185), (93, 519, 517), (519, 520, 517), (517, 520, 518), (520, 521, 518), (518, 521, 184), (521, 183, 184), (92, 522, 519), (522, 523, 519), (519, 523, 520), (523, 524, 520), (520, 524, 521), (524, 525, 521), (521, 525, 183), (525, 182, 183), (91, 526, 522), (526, 527, 522), (522, 527, 523), (527, 528, 523), (523, 528, 524), (528, 529, 524), (524, 529, 525), (529, 530, 525), (525, 530, 182), (530, 181, 182), (90, 531, 526), (531, 532, 526), (526, 532, 527), (532, 533, 527), (527, 533, 528), (533, 534, 528), (528, 534, 529), (534, 535, 529), (529, 535, 530), (535, 536, 530), (530, 536, 181), (536, 180, 181), (89, 144, 531), (144, 143, 531), (531, 143, 532), (143, 142, 532), (532, 142, 533), (142, 141, 533), (533, 141, 534), (141, 140, 534), (534, 140, 535), (140, 139, 535), (535, 139, 536), (139, 138, 536), (536, 138, 180), (138, 9, 180), (187, 200, 11), (188, 537, 187), (189, 538, 188), (190, 540, 189), (191, 543, 190), (192, 547, 191), (193, 552, 192), (187, 537, 200), (537, 199, 200), (188, 538, 537), (538, 539, 537), (537, 539, 199), (539, 198, 199), (189, 540, 538), (540, 541, 538), (538, 541, 539), (541, 542, 539), (539, 542, 198), (542, 197, 198), (190, 543, 540), (543, 544, 540), (540, 544, 541), (544, 545, 541), (541, 545, 542), (545, 546, 542), (542, 546, 197), (546, 196, 197), (191, 547, 543), (547, 548, 543), (543, 548, 544), (548, 549, 544), (544, 549, 545), (549, 550, 545), (545, 550, 546), (550, 551, 546), (546, 551, 196), (551, 195, 196), (192, 552, 547), (552, 553, 547), (547, 553, 548), (553, 554, 548), (548, 554, 549), (554, 555, 549), (549, 555, 550), (555, 556, 550), (550, 556, 551), (556, 557, 551), (551, 557, 195), (557, 194, 195), (193, 158, 552), (158, 157, 552), (552, 157, 553), (157, 156, 553), (553, 156, 554), (156, 155, 554), (554, 155, 555), (155, 154, 555), (555, 154, 556), (154, 153, 556), (556, 153, 557), (153, 152, 557), (557, 152, 194), (152, 10, 194), (201, 187, 11), (202, 558, 201), (203, 559, 202), (204, 561, 203), (205, 564, 204), (206, 568, 205), (207, 573, 206), (201, 558, 187), (558, 188, 187), (202, 559, 558), (559, 560, 558), (558, 560, 188), (560, 189, 188), (203, 561, 559), (561, 562, 559), (559, 562, 560), (562, 563, 560), (560, 563, 189), (563, 190, 189), (204, 564, 561), (564, 565, 561), (561, 565, 562), (565, 566, 562), (562, 566, 563), (566, 567, 563), (563, 567, 190), (567, 191, 190), (205, 568, 564), (568, 569, 564), (564, 569, 565), (569, 570, 565), (565, 570, 566), (570, 571, 566), (566, 571, 567), (571, 572, 567), (567, 572, 191), (572, 192, 191), (206, 573, 568), (573, 574, 568), (568, 574, 569), (574, 575, 569), (569, 575, 570), (575, 576, 570), (570, 576, 571), (576, 577, 571), (571, 577, 572), (577, 578, 572), (572, 578, 192), (578, 193, 192), (207, 165, 573), (165, 164, 573), (573, 164, 574), (164, 163, 574), (574, 163, 575), (163, 162, 575), (575, 162, 576), (162, 161, 576), (576, 161, 577), (161, 160, 577), (577, 160, 578), (160, 159, 578), (578, 159, 193), (159, 6, 193), (208, 201, 11), (209, 579, 208), (210, 580, 209), (211, 582, 210), (212, 585, 211), (213, 589, 212), (214, 594, 213), (208, 579, 201), (579, 202, 201), (209, 580, 579), (580, 581, 579), (579, 581, 202), (581, 203, 202), (210, 582, 580), (582, 583, 580), (580, 583, 581), (583, 584, 581), (581, 584, 203), (584, 204, 203), (211, 585, 582), (585, 586, 582), (582, 586, 583), (586, 587, 583), (583, 587, 584), (587, 588, 584), (584, 588, 204), (588, 205, 204), (212, 589, 585), (589, 590, 585), (585, 590, 586), (590, 591, 586), (586, 591, 587), (591, 592, 587), (587, 592, 588), (592, 593, 588), (588, 593, 205), (593, 206, 205), (213, 594, 589), (594, 595, 589), (589, 595, 590), (595, 596, 590), (590, 596, 591), (596, 597, 591), (591, 597, 592), (597, 598, 592), (592, 598, 593), (598, 599, 593), (593, 599, 206), (599, 207, 206), (214, 172, 594), (172, 171, 594), (594, 171, 595), (171, 170, 595), (595, 170, 596), (170, 169, 596), (596, 169, 597), (169, 168, 597), (597, 168, 598), (168, 167, 598), (598, 167, 599), (167, 166, 599), (599, 166, 207), (166, 7, 207), (215, 208, 11), (216, 600, 215), (217, 601, 216), (218, 603, 217), (219, 606, 218), (220, 610, 219), (221, 615, 220), (215, 600, 208), (600, 209, 208), (216, 601, 600), (601, 602, 600), (600, 602, 209), (602, 210, 209), (217, 603, 601), (603, 604, 601), (601, 604, 602), (604, 605, 602), (602, 605, 210), (605, 211, 210), (218, 606, 603), (606, 607, 603), (603, 607, 604), (607, 608, 604), (604, 608, 605), (608, 609, 605), (605, 609, 211), (609, 212, 211), (219, 610, 606), (610, 611, 606), (606, 611, 607), (611, 612, 607), (607, 612, 608), (612, 613, 608), (608, 613, 609), (613, 614, 609), (609, 614, 212), (614, 213, 212), (220, 615, 610), (615, 616, 610), (610, 616, 611), (616, 617, 611), (611, 617, 612), (617, 618, 612), (612, 618, 613), (618, 619, 613), (613, 619, 614), (619, 620, 614), (614, 620, 213), (620, 214, 213), (221, 179, 615), (179, 178, 615), (615, 178, 616), (178, 177, 616), (616, 177, 617), (177, 176, 617), (617, 176, 618), (176, 175, 618), (618, 175, 619), (175, 174, 619), (619, 174, 620), (174, 173, 620), (620, 173, 214), (173, 8, 214), (200, 215, 11), (199, 621, 200), (198, 622, 199), (197, 624, 198), (196, 627, 197), (195, 631, 196), (194, 636, 195), (200, 621, 215), (621, 216, 215), (199, 622, 621), (622, 623, 621), (621, 623, 216), (623, 217, 216), (198, 624, 622), (624, 625, 622), (622, 625, 623), (625, 626, 623), (623, 626, 217), (626, 218, 217), (197, 627, 624), (627, 628, 624), (624, 628, 625), (628, 629, 625), (625, 629, 626), (629, 630, 626), (626, 630, 218), (630, 219, 218), (196, 631, 627), (631, 632, 627), (627, 632, 628), (632, 633, 628), (628, 633, 629), (633, 634, 629), (629, 634, 630), (634, 635, 630), (630, 635, 219), (635, 220, 219), (195, 636, 631), (636, 637, 631), (631, 637, 632), (637, 638, 632), (632, 638, 633), (638, 639, 633), (633, 639, 634), (639, 640, 634), (634, 640, 635), (640, 641, 635), (635, 641, 220), (641, 221, 220), (194, 186, 636), (186, 185, 636), (636, 185, 637), (185, 184, 637), (637, 184, 638), (184, 183, 638), (638, 183, 639), (183, 182, 639), (639, 182, 640), (182, 181, 640), (640, 181, 641), (181, 180, 641), (641, 180, 221), (180, 9, 221)])
me_icosphere.polygons.foreach_set('use_smooth', [True] * 1280)
me_icosphere.use_remesh_preserve_volume = False
me_icosphere.use_remesh_preserve_attributes = False
me_icosphere.use_mirror_vertex_groups = False
me_icosphere.update()
me_suzanne = bpy.data.meshes.new('Suzanne')
me_suzanne.from_pydata([(-0.4375, 0.1641, -0.1124), (0.4375, 0.1641, -0.1124), (-0.5, 0.09375, -0.03427), (0.5, 0.09375, -0.03427), (-0.5469, 0.05469, 0.0751), (0.5469, 0.05469, 0.0751), (-0.3516, -0.02344, 0.03604), (0.3516, -0.02344, 0.03604), (-0.3516, 0.03125, -0.06552), (0.3516, 0.03125, -0.06552), (-0.3516, 0.1328, -0.128), (0.3516, 0.1328, -0.128), (-0.2734, 0.1641, -0.1436), (0.2734, 0.1641, -0.1436), (-0.2031, 0.09375, -0.08896), (0.2031, 0.09375, -0.08896), (-0.1562, 0.05469, 0.004792), (0.1563, 0.05469, 0.004792), (-0.07812, 0.2422, -0.00302), (0.07813, 0.2422, -0.00302), (-0.1406, 0.2422, -0.08896), (0.1406, 0.2422, -0.08896), (-0.2422, 0.2422, -0.1436), (0.2422, 0.2422, -0.1436), (-0.2734, 0.3281, -0.1436), (0.2734, 0.3281, -0.1436), (-0.2031, 0.3906, -0.08896), (0.2031, 0.3906, -0.08896), (-0.1562, 0.4375, 0.004792), (0.1563, 0.4375, 0.004792), (-0.3516, 0.5156, 0.03604), (0.3516, 0.5156, 0.03604), (-0.3516, 0.4531, -0.06552), (0.3516, 0.4531, -0.06552), (-0.3516, 0.3594, -0.128), (0.3516, 0.3594, -0.128), (-0.4375, 0.3281, -0.1124), (0.4375, 0.3281, -0.1124), (-0.5, 0.3906, -0.03427), (0.5, 0.3906, -0.03427), (-0.5469, 0.4375, 0.0751), (0.5469, 0.4375, 0.0751), (-0.625, 0.2422, 0.09073), (0.625, 0.2422, 0.09073), (-0.5625, 0.2422, -0.01865), (0.5625, 0.2422, -0.01865), (-0.4688, 0.2422, -0.1046), (0.4688, 0.2422, -0.1046), (-0.4766, 0.2422, -0.1202), (0.4766, 0.2422, -0.1202), (-0.4453, 0.3359, -0.128), (0.4453, 0.3359, -0.128), (-0.3516, 0.375, -0.1515), (0.3516, 0.375, -0.1515), (-0.2656, 0.3359, -0.1671), (0.2656, 0.3359, -0.1671), (-0.2266, 0.2422, -0.1671), (0.2266, 0.2422, -0.1671), (-0.2656, 0.1562, -0.1671), (0.2656, 0.1562, -0.1671), (-0.3516, 0.2422, -0.1749), (0.3516, 0.2422, -0.1749), (-0.3516, 0.1172, -0.1515), (0.3516, 0.1172, -0.1515), (-0.4453, 0.1562, -0.128), (0.4453, 0.1562, -0.128), (3.633e-08, 0.4297, -0.08896), (4.316e-08, 0.3516, -0.1671), (3.565e-08, -0.6797, -0.08115), (3.975e-08, -0.3203, -0.128), (4.111e-08, -0.1875, -0.1436), (3.428e-08, -0.7734, -0.06552), (2.404e-08, 0.4062, 0.05167), (2.13e-08, 0.5703, 0.08292), (-7.636e-08, 0.8984, 1.2), (-1.03e-07, 0.5625, 1.505), (-1.01e-07, 0.07031, 1.481), (-5.929e-08, -0.3828, 1.005), (-0.2031, -0.1875, 0.09073), (0.2031, -0.1875, 0.09073), (-0.3125, -0.4375, 0.08292), (0.3125, -0.4375, 0.08292), (-0.3516, -0.6953, 0.08292), (0.3516, -0.6953, 0.08292), (-0.3672, -0.8906, 0.122), (0.3672, -0.8906, 0.122), (-0.3281, -0.9453, 0.1298), (0.3281, -0.9453, 0.1298), (-0.1797, -0.9688, 0.09854), (0.1797, -0.9688, 0.09854), (2.199e-08, -0.9844, 0.0751), (-0.4375, -0.1406, 0.122), (0.4375, -0.1406, 0.122), (-0.6328, -0.03906, 0.1142), (0.6328, -0.03906, 0.1142), (-0.8281, 0.1484, 0.2079), (0.8281, 0.1484, 0.2079), (-0.8594, 0.4297, 0.05948), (0.8594, 0.4297, 0.05948), (-0.7109, 0.4844, 0.02823), (0.7109, 0.4844, 0.02823), (-0.4922, 0.6016, -0.03427), (0.4922, 0.6016, -0.03427), (-0.3203, 0.7578, -0.08115), (0.3203, 0.7578, -0.08115), (-0.1562, 0.7187, -0.1046), (0.1563, 0.7187, -0.1046), (-0.0625, 0.4922, -0.09677), (0.0625, 0.4922, -0.09677), (-0.1641, 0.4141, -0.1202), (0.1641, 0.4141, -0.1202), (-0.125, 0.3047, -0.1124), (0.125, 0.3047, -0.1124), (-0.2031, 0.09375, -0.08896), (0.2031, 0.09375, -0.08896), (-0.375, 0.01562, -0.0499), (0.375, 0.01562, -0.0499), (-0.4922, 0.0625, -0.01865), (0.4922, 0.0625, -0.01865), (-0.625, 0.1875, 0.004792), (0.625, 0.1875, 0.004792), (-0.6406, 0.2969, 0.004792), (0.6406, 0.2969, 0.004792), (-0.6016, 0.375, -0.01083), (0.6016, 0.375, -0.01083), (-0.4297, 0.4375, -0.06552), (0.4297, 0.4375, -0.06552), (-0.25, 0.4687, -0.1046), (0.25, 0.4687, -0.1046), (3.565e-08, -0.7656, -0.08115), (-0.1094, -0.7188, -0.08115), (0.1094, -0.7188, -0.08115), (-0.1172, -0.8359, -0.05771), (0.1172, -0.8359, -0.05771), (-0.0625, -0.8828, -0.04208), (0.0625, -0.8828, -0.04208), (3.155e-08, -0.8906, -0.03427), (3.701e-08, -0.1953, -0.09677), (3.633e-08, -0.1406, -0.08896), (-0.1016, -0.1484, -0.08896), (0.1016, -0.1484, -0.08896), (-0.125, -0.2266, -0.09677), (0.125, -0.2266, -0.09677), (-0.08594, -0.2891, -0.08896), (0.08594, -0.2891, -0.08896), (-0.3984, -0.04688, -0.01865), (0.3984, -0.04688, -0.01865), (-0.6172, 0.05469, 0.02823), (0.6172, 0.05469, 0.02823), (-0.7266, 0.2031, 0.05167), (0.7266, 0.2031, 0.05167), (-0.7422, 0.375, -0.00302), (0.7422, 0.375, -0.00302), (-0.6875, 0.4141, -0.07333), (0.6875, 0.4141, -0.07333), (-0.4375, 0.5469, -0.1436), (0.4375, 0.5469, -0.1436), (-0.3125, 0.6406, -0.1827), (0.3125, 0.6406, -0.1827), (-0.2031, 0.6172, -0.1983), (0.2031, 0.6172, -0.1983), (-0.1016, 0.4297, -0.1905), (0.1016, 0.4297, -0.1905), (-0.125, -0.1016, -0.1593), (0.125, -0.1016, -0.1593), (-0.2109, -0.4453, -0.05771), (0.2109, -0.4453, -0.05771), (-0.25, -0.7031, -0.03427), (0.25, -0.7031, -0.03427), (-0.2656, -0.8203, -0.01083), (0.2656, -0.8203, -0.01083), (-0.2344, -0.9141, 0.02042), (0.2344, -0.9141, 0.02042), (-0.1641, -0.9297, 0.02042), (0.1641, -0.9297, 0.02042), (2.745e-08, -0.9453, 0.0126), (3.496e-08, 0.04687, -0.07333), (3.838e-08, 0.2109, -0.1124), (-0.3281, 0.4766, -0.08896), (0.3281, 0.4766, -0.08896), (-0.1641, 0.1406, -0.09677), (0.1641, 0.1406, -0.09677), (-0.1328, 0.2109, -0.1046), (0.1328, 0.2109, -0.1046), (-0.1172, -0.6875, -0.08115), (0.1172, -0.6875, -0.08115), (-0.07812, -0.4453, -0.09677), (0.07813, -0.4453, -0.09677), (3.701e-08, -0.4453, -0.09677), (3.633e-08, -0.3281, -0.08896), (-0.09375, -0.2734, -0.128), (0.09375, -0.2734, -0.128), (-0.1328, -0.2266, -0.1436), (0.1328, -0.2266, -0.1436), (-0.1094, -0.1328, -0.128), (0.1094, -0.1328, -0.128), (-0.03906, -0.125, -0.128), (0.03906, -0.125, -0.128), (4.384e-08, -0.2031, -0.1749), (-0.04687, -0.1484, -0.1593), (0.04688, -0.1484, -0.1593), (-0.09375, -0.1563, -0.1593), (0.09375, -0.1563, -0.1593), (-0.1094, -0.2266, -0.1749), (0.1094, -0.2266, -0.1749), (-0.07812, -0.25, -0.1515), (0.07813, -0.25, -0.1515), (4.179e-08, -0.2891, -0.1515), (-0.2578, -0.3125, 0.09854), (0.2578, -0.3125, 0.09854), (-0.1641, -0.2422, -0.05771), (0.1641, -0.2422, -0.05771), (-0.1797, -0.3125, -0.05771), (0.1797, -0.3125, -0.05771), (-0.2344, -0.25, 0.09854), (0.2344, -0.25, 0.09854), (3.155e-08, -0.875, -0.03427), (-0.04687, -0.8672, -0.03427), (0.04688, -0.8672, -0.03427), (-0.09375, -0.8203, -0.05771), (0.09375, -0.8203, -0.05771), (-0.09375, -0.7422, -0.07333), (0.09375, -0.7422, -0.07333), (2.882e-08, -0.7812, -0.00302), (-0.09375, -0.75, -0.01083), (0.09375, -0.75, -0.01083), (-0.09375, -0.8125, 0.0126), (0.09375, -0.8125, 0.0126), (-0.04687, -0.8516, 0.02042), (0.04688, -0.8516, 0.02042), (2.677e-08, -0.8594, 0.02042), (-0.1719, 0.2187, -0.128), (0.1719, 0.2187, -0.128), (-0.1875, 0.1562, -0.1202), (0.1875, 0.1562, -0.1202), (-0.3359, 0.4297, -0.1046), (0.3359, 0.4297, -0.1046), (-0.2734, 0.4219, -0.1202), (0.2734, 0.4219, -0.1202), (-0.4219, 0.3984, -0.1202), (0.4219, 0.3984, -0.1202), (-0.5625, 0.3516, -0.04208), (0.5625, 0.3516, -0.04208), (-0.5859, 0.2891, -0.03427), (0.5859, 0.2891, -0.03427), (-0.5781, 0.1953, -0.02646), (0.5781, 0.1953, -0.02646), (-0.4766, 0.1016, -0.06552), (0.4766, 0.1016, -0.06552), (-0.375, 0.0625, -0.08896), (0.375, 0.0625, -0.08896), (-0.2266, 0.1094, -0.128), (0.2266, 0.1094, -0.128), (-0.1797, 0.2969, -0.128), (0.1797, 0.2969, -0.128), (-0.2109, 0.375, -0.128), (0.2109, 0.375, -0.128), (-0.2344, 0.3594, -0.1046), (0.2344, 0.3594, -0.1046), (-0.1953, 0.2969, -0.1046), (0.1953, 0.2969, -0.1046), (-0.2422, 0.125, -0.1046), (0.2422, 0.125, -0.1046), (-0.375, 0.08594, -0.07333), (0.375, 0.08594, -0.07333), (-0.4609, 0.1172, -0.0499), (0.4609, 0.1172, -0.0499), (-0.5469, 0.2109, -0.01865), (0.5469, 0.2109, -0.01865), (-0.5547, 0.2812, -0.01865), (0.5547, 0.2812, -0.01865), (-0.5312, 0.3359, -0.02646), (0.5312, 0.3359, -0.02646), (-0.4141, 0.3906, -0.09677), (0.4141, 0.3906, -0.09677), (-0.2812, 0.3984, -0.1124), (0.2812, 0.3984, -0.1124), (-0.3359, 0.4062, -0.09677), (0.3359, 0.4062, -0.09677), (-0.2031, 0.1719, -0.09677), (0.2031, 0.1719, -0.09677), (-0.1953, 0.2266, -0.09677), (0.1953, 0.2266, -0.09677), (-0.1094, 0.4609, 0.04385), (0.1094, 0.4609, 0.04385), (-0.1953, 0.6641, 0.03604), (0.1953, 0.6641, 0.03604), (-0.3359, 0.6875, 0.05948), (0.3359, 0.6875, 0.05948), (-0.4844, 0.5547, 0.09854), (0.4844, 0.5547, 0.09854), (-0.6797, 0.4531, 0.161), (0.6797, 0.4531, 0.161), (-0.7969, 0.4062, 0.1923), (0.7969, 0.4062, 0.1923), (-0.7734, 0.1641, 0.2782), (0.7734, 0.1641, 0.2782), (-0.6016, -7.451e-09, 0.2392), (0.6016, -7.451e-09, 0.2392), (-0.4375, -0.09375, 0.1845), (0.4375, -0.09375, 0.1845), (-3.283e-09, 0.8984, 0.3642), (-3.538e-08, 0.9844, 0.7314), (-8.729e-08, -0.1953, 1.325), (-1.216e-08, -0.4609, 0.4657), (1.174e-08, -0.9766, 0.1923), (1.498e-09, -0.8047, 0.3095), (-5.51e-10, -0.5703, 0.3329), (-3.966e-09, -0.4844, 0.372), (-0.8516, 0.2344, 0.5985), (0.8516, 0.2344, 0.5985), (-0.8594, 0.3203, 0.7001), (0.8594, 0.3203, 0.7001), (-0.7734, 0.2656, 1.091), (0.7734, 0.2656, 1.091), (-0.4609, 0.4375, 1.356), (0.4609, 0.4375, 1.356), (-0.7344, -0.04687, 0.5829), (0.7344, -0.04687, 0.5829), (-0.5938, -0.125, 0.8173), (0.5938, -0.125, 0.8173), (-0.6406, -0.007812, 1.083), (0.6406, -0.007812, 1.083), (-0.3359, 0.05469, 1.317), (0.3359, 0.05469, 1.317), (-0.2344, -0.3516, 0.247), (0.2344, -0.3516, 0.247), (-0.1797, -0.4141, 0.3954), (0.1797, -0.4141, 0.3954), (-0.2891, -0.7109, 0.2704), (0.2891, -0.7109, 0.2704), (-0.25, -0.5, 0.2626), (0.25, -0.5, 0.2626), (-0.3281, -0.9141, 0.2548), (0.3281, -0.9141, 0.2548), (-0.1406, -0.7578, 0.286), (0.1406, -0.7578, 0.286), (-0.125, -0.5391, 0.2939), (0.125, -0.5391, 0.2939), (-0.1641, -0.9453, 0.2157), (0.1641, -0.9453, 0.2157), (-0.2188, -0.2812, 0.2235), (0.2188, -0.2812, 0.2235), (-0.2109, -0.2266, 0.1845), (0.2109, -0.2266, 0.1845), (-0.2031, -0.1719, 0.1532), (0.2031, -0.1719, 0.1532), (-0.2109, -0.3906, 0.4892), (0.2109, -0.3906, 0.4892), (-0.2969, -0.3125, 0.9189), (0.2969, -0.3125, 0.9189), (-0.3438, -0.1484, 1.192), (0.3437, -0.1484, 1.192), (-0.4531, 0.8672, 1.036), (0.4531, 0.8672, 1.036), (-0.4531, 0.9297, 0.7235), (0.4531, 0.9297, 0.7235), (-0.4531, 0.8516, 0.4189), (0.4531, 0.8516, 0.4189), (-0.4609, 0.5234, 0.2235), (0.4609, 0.5234, 0.2235), (-0.7266, 0.4062, 0.3173), (0.7266, 0.4062, 0.3173), (-0.6328, 0.4531, 0.372), (0.6328, 0.4531, 0.372), (-0.6406, 0.7031, 0.5985), (0.6406, 0.7031, 0.5985), (-0.7969, 0.5625, 0.5282), (0.7969, 0.5625, 0.5282), (-0.7969, 0.6172, 0.7704), (0.7969, 0.6172, 0.7704), (-0.6406, 0.75, 0.8485), (0.6406, 0.75, 0.8485), (-0.6406, 0.6797, 1.099), (0.6406, 0.6797, 1.099), (-0.7969, 0.5391, 1.013), (0.7969, 0.5391, 1.013), (-0.6172, 0.3281, 1.239), (0.6172, 0.3281, 1.239), (-0.4844, 0.02344, 1.2), (0.4844, 0.02344, 1.2), (-0.8203, 0.3281, 0.8564), (0.8203, 0.3281, 0.8564), (-0.4062, -0.1719, 0.5048), (0.4062, -0.1719, 0.5048), (-0.4297, -0.1953, 0.8642), (0.4297, -0.1953, 0.8642), (-0.8906, 0.4063, 0.8876), (0.8906, 0.4063, 0.8876), (-0.7734, -0.1406, 0.7782), (0.7734, -0.1406, 0.7782), (-1.039, -0.1016, 0.9814), (1.039, -0.1016, 0.9814), (-1.281, 0.05469, 1.083), (1.281, 0.05469, 1.083), (-1.352, 0.3203, 1.075), (1.352, 0.3203, 1.075), (-1.234, 0.5078, 1.075), (1.234, 0.5078, 1.075), (-1.023, 0.4766, 0.9657), (1.023, 0.4766, 0.9657), (-1.016, 0.4141, 0.9423), (1.016, 0.4141, 0.9423), (-1.188, 0.4375, 1.044), (1.188, 0.4375, 1.044), (-1.266, 0.2891, 1.059), (1.266, 0.2891, 1.059), (-1.211, 0.07813, 1.059), (1.211, 0.07813, 1.059), (-1.031, -0.03906, 0.9579), (1.031, -0.03906, 0.9579), (-0.8281, -0.07031, 0.786), (0.8281, -0.07031, 0.786), (-0.9219, 0.3594, 0.872), (0.9219, 0.3594, 0.872), (-0.9453, 0.3047, 0.9423), (0.9453, 0.3047, 0.9423), (-0.8828, -0.02344, 0.8642), (0.8828, -0.02344, 0.8642), (-1.039, 5.96e-08, 1.02), (1.039, 5.96e-08, 1.02), (-1.188, 0.09375, 1.099), (1.188, 0.09375, 1.099), (-1.234, 0.25, 1.099), (1.234, 0.25, 1.099), (-1.172, 0.3594, 1.091), (1.172, 0.3594, 1.091), (-1.023, 0.3438, 1.013), (1.023, 0.3438, 1.013), (-0.8438, 0.2891, 0.8642), (0.8438, 0.2891, 0.8642), (-0.8359, 0.1719, 0.9267), (0.8359, 0.1719, 0.9267), (-0.7578, 0.09375, 0.9267), (0.7578, 0.09375, 0.9267), (-0.8203, 0.08594, 0.9267), (0.8203, 0.08594, 0.9267), (-0.8438, 0.01563, 0.9267), (0.8438, 0.01563, 0.9267), (-0.8125, -0.01562, 0.9267), (0.8125, -0.01562, 0.9267), (-0.7266, 3.725e-08, 0.7235), (0.7266, 3.725e-08, 0.7235), (-0.7188, -0.02344, 0.8251), (0.7188, -0.02344, 0.8251), (-0.7188, 0.03906, 0.8407), (0.7188, 0.03906, 0.8407), (-0.7969, 0.2031, 0.8642), (0.7969, 0.2031, 0.8642), (-0.8906, 0.2422, 0.9189), (0.8906, 0.2422, 0.9189), (-0.8906, 0.2344, 0.9735), (0.8906, 0.2344, 0.9735), (-0.8125, -0.01562, 0.9735), (0.8125, -0.01562, 0.9735), (-0.8516, 0.01563, 0.9735), (0.8516, 0.01563, 0.9735), (-0.8281, 0.07813, 0.9735), (0.8281, 0.07813, 0.9735), (-0.7656, 0.09375, 0.9735), (0.7656, 0.09375, 0.9735), (-0.8438, 0.1719, 0.9735), (0.8438, 0.1719, 0.9735), (-1.039, 0.3281, 1.067), (1.039, 0.3281, 1.067), (-1.188, 0.3438, 1.138), (1.188, 0.3438, 1.138), (-1.258, 0.2422, 1.145), (1.258, 0.2422, 1.145), (-1.211, 0.08594, 1.138), (1.211, 0.08594, 1.138), (-1.047, 6.706e-08, 1.075), (1.047, 6.706e-08, 1.075), (-0.8828, -0.01562, 0.9189), (0.8828, -0.01562, 0.9189), (-0.9531, 0.2891, 0.997), (0.9531, 0.2891, 0.997), (-0.8906, 0.1094, 0.9814), (0.8906, 0.1094, 0.9814), (-0.9375, 0.0625, 0.9892), (0.9375, 0.0625, 0.9892), (-1.0, 0.125, 1.02), (1.0, 0.125, 1.02), (-0.9609, 0.1719, 1.005), (0.9609, 0.1719, 1.005), (-1.016, 0.2344, 1.028), (1.016, 0.2344, 1.028), (-1.055, 0.1875, 1.036), (1.055, 0.1875, 1.036), (-1.109, 0.2109, 1.044), (1.109, 0.2109, 1.044), (-1.086, 0.2734, 1.044), (1.086, 0.2734, 1.044), (-1.023, 0.4375, 1.138), (1.023, 0.4375, 1.138), (-1.25, 0.4688, 1.2), (1.25, 0.4688, 1.2), (-1.367, 0.2969, 1.153), (1.367, 0.2969, 1.153), (-1.312, 0.05469, 1.184), (1.312, 0.05469, 1.184), (-1.039, -0.08594, 1.145), (1.039, -0.08594, 1.145), (-0.7891, -0.125, 0.9814), (0.7891, -0.125, 0.9814), (-0.8594, 0.3828, 1.036), (0.8594, 0.3828, 1.036)], [], [(46, 0, 2, 44), (3, 1, 47, 45), (44, 2, 4, 42), (5, 3, 45, 43), (2, 8, 6, 4), (7, 9, 3, 5), (0, 10, 8, 2), (9, 11, 1, 3), (10, 12, 14, 8), (15, 13, 11, 9), (8, 14, 16, 6), (17, 15, 9, 7), (14, 20, 18, 16), (19, 21, 15, 17), (12, 22, 20, 14), (21, 23, 13, 15), (22, 24, 26, 20), (27, 25, 23, 21), (20, 26, 28, 18), (29, 27, 21, 19), (26, 32, 30, 28), (31, 33, 27, 29), (24, 34, 32, 26), (33, 35, 25, 27), (34, 36, 38, 32), (39, 37, 35, 33), (32, 38, 40, 30), (41, 39, 33, 31), (38, 44, 42, 40), (43, 45, 39, 41), (36, 46, 44, 38), (45, 47, 37, 39), (46, 36, 50, 48), (51, 37, 47, 49), (36, 34, 52, 50), (53, 35, 37, 51), (34, 24, 54, 52), (55, 25, 35, 53), (24, 22, 56, 54), (57, 23, 25, 55), (22, 12, 58, 56), (59, 13, 23, 57), (12, 10, 62, 58), (63, 11, 13, 59), (10, 0, 64, 62), (65, 1, 11, 63), (0, 46, 48, 64), (49, 47, 1, 65), (60, 64, 48), (49, 65, 61), (62, 64, 60), (61, 65, 63), (60, 58, 62), (63, 59, 61), (60, 56, 58), (59, 57, 61), (60, 54, 56), (57, 55, 61), (60, 52, 54), (55, 53, 61), (60, 50, 52), (53, 51, 61), (60, 48, 50), (51, 49, 61), (88, 173, 175, 90), (175, 174, 89, 90), (86, 171, 173, 88), (174, 172, 87, 89), (84, 169, 171, 86), (172, 170, 85, 87), (82, 167, 169, 84), (170, 168, 83, 85), (80, 165, 167, 82), (168, 166, 81, 83), (78, 91, 145, 163), (146, 92, 79, 164), (91, 93, 147, 145), (148, 94, 92, 146), (93, 95, 149, 147), (150, 96, 94, 148), (95, 97, 151, 149), (152, 98, 96, 150), (97, 99, 153, 151), (154, 100, 98, 152), (99, 101, 155, 153), (156, 102, 100, 154), (101, 103, 157, 155), (158, 104, 102, 156), (103, 105, 159, 157), (160, 106, 104, 158), (105, 107, 161, 159), (162, 108, 106, 160), (107, 66, 67, 161), (67, 66, 108, 162), (109, 127, 159, 161), (160, 128, 110, 162), (127, 178, 157, 159), (158, 179, 128, 160), (125, 155, 157, 178), (158, 156, 126, 179), (123, 153, 155, 125), (156, 154, 124, 126), (121, 151, 153, 123), (154, 152, 122, 124), (119, 149, 151, 121), (152, 150, 120, 122), (117, 147, 149, 119), (150, 148, 118, 120), (115, 145, 147, 117), (148, 146, 116, 118), (113, 163, 145, 115), (146, 164, 114, 116), (113, 180, 176, 163), (176, 181, 114, 164), (109, 161, 67, 111), (67, 162, 110, 112), (111, 67, 177, 182), (177, 67, 112, 183), (176, 180, 182, 177), (183, 181, 176, 177), (134, 136, 175, 173), (175, 136, 135, 174), (132, 134, 173, 171), (174, 135, 133, 172), (130, 132, 171, 169), (172, 133, 131, 170), (165, 186, 184, 167), (185, 187, 166, 168), (130, 169, 167, 184), (168, 170, 131, 185), (143, 189, 188, 186), (188, 189, 144, 187), (184, 186, 188, 68), (188, 187, 185, 68), (129, 130, 184, 68), (185, 131, 129, 68), (141, 192, 190, 143), (191, 193, 142, 144), (139, 194, 192, 141), (193, 195, 140, 142), (138, 196, 194, 139), (195, 197, 138, 140), (137, 70, 196, 138), (197, 70, 137, 138), (189, 143, 190, 69), (191, 144, 189, 69), (69, 190, 205, 207), (206, 191, 69, 207), (70, 198, 199, 196), (200, 198, 70, 197), (196, 199, 201, 194), (202, 200, 197, 195), (194, 201, 203, 192), (204, 202, 195, 193), (192, 203, 205, 190), (206, 204, 193, 191), (198, 203, 201, 199), (202, 204, 198, 200), (198, 207, 205, 203), (206, 207, 198, 204), (138, 139, 163, 176), (164, 140, 138, 176), (139, 141, 210, 163), (211, 142, 140, 164), (141, 143, 212, 210), (213, 144, 142, 211), (143, 186, 165, 212), (166, 187, 144, 213), (80, 208, 212, 165), (213, 209, 81, 166), (208, 214, 210, 212), (211, 215, 209, 213), (78, 163, 210, 214), (211, 164, 79, 215), (130, 129, 71, 221), (71, 129, 131, 222), (132, 130, 221, 219), (222, 131, 133, 220), (134, 132, 219, 217), (220, 133, 135, 218), (136, 134, 217, 216), (218, 135, 136, 216), (216, 217, 228, 230), (229, 218, 216, 230), (217, 219, 226, 228), (227, 220, 218, 229), (219, 221, 224, 226), (225, 222, 220, 227), (221, 71, 223, 224), (223, 71, 222, 225), (223, 230, 228, 224), (229, 230, 223, 225), (224, 228, 226), (227, 229, 225), (182, 180, 233, 231), (234, 181, 183, 232), (111, 182, 231, 253), (232, 183, 112, 254), (109, 111, 253, 255), (254, 112, 110, 256), (180, 113, 251, 233), (252, 114, 181, 234), (113, 115, 249, 251), (250, 116, 114, 252), (115, 117, 247, 249), (248, 118, 116, 250), (117, 119, 245, 247), (246, 120, 118, 248), (119, 121, 243, 245), (244, 122, 120, 246), (121, 123, 241, 243), (242, 124, 122, 244), (123, 125, 239, 241), (240, 126, 124, 242), (125, 178, 235, 239), (236, 179, 126, 240), (178, 127, 237, 235), (238, 128, 179, 236), (127, 109, 255, 237), (256, 110, 128, 238), (237, 255, 257, 275), (258, 256, 238, 276), (235, 237, 275, 277), (276, 238, 236, 278), (239, 235, 277, 273), (278, 236, 240, 274), (241, 239, 273, 271), (274, 240, 242, 272), (243, 241, 271, 269), (272, 242, 244, 270), (245, 243, 269, 267), (270, 244, 246, 268), (247, 245, 267, 265), (268, 246, 248, 266), (249, 247, 265, 263), (266, 248, 250, 264), (251, 249, 263, 261), (264, 250, 252, 262), (233, 251, 261, 279), (262, 252, 234, 280), (255, 253, 259, 257), (260, 254, 256, 258), (253, 231, 281, 259), (282, 232, 254, 260), (231, 233, 279, 281), (280, 234, 232, 282), (66, 107, 283, 72), (284, 108, 66, 72), (107, 105, 285, 283), (286, 106, 108, 284), (105, 103, 287, 285), (288, 104, 106, 286), (103, 101, 289, 287), (290, 102, 104, 288), (101, 99, 291, 289), (292, 100, 102, 290), (99, 97, 293, 291), (294, 98, 100, 292), (97, 95, 295, 293), (296, 96, 98, 294), (95, 93, 297, 295), (298, 94, 96, 296), (93, 91, 299, 297), (300, 92, 94, 298), (307, 308, 327, 337), (328, 308, 307, 338), (306, 307, 337, 335), (338, 307, 306, 336), (305, 306, 335, 339), (336, 306, 305, 340), (88, 90, 305, 339), (305, 90, 89, 340), (86, 88, 339, 333), (340, 89, 87, 334), (84, 86, 333, 329), (334, 87, 85, 330), (82, 84, 329, 331), (330, 85, 83, 332), (329, 335, 337, 331), (338, 336, 330, 332), (329, 333, 339, 335), (340, 334, 330, 336), (325, 331, 337, 327), (338, 332, 326, 328), (80, 82, 331, 325), (332, 83, 81, 326), (208, 341, 343, 214), (344, 342, 209, 215), (80, 325, 341, 208), (342, 326, 81, 209), (78, 214, 343, 345), (344, 215, 79, 346), (78, 345, 299, 91), (300, 346, 79, 92), (76, 323, 351, 303), (352, 324, 76, 303), (303, 351, 349, 77), (350, 352, 303, 77), (77, 349, 347, 304), (348, 350, 77, 304), (304, 347, 327, 308), (328, 348, 304, 308), (325, 327, 347, 341), (348, 328, 326, 342), (295, 297, 317, 309), (318, 298, 296, 310), (75, 315, 323, 76), (324, 316, 75, 76), (301, 357, 355, 302), (356, 358, 301, 302), (302, 355, 353, 74), (354, 356, 302, 74), (74, 353, 315, 75), (316, 354, 74, 75), (291, 293, 361, 363), (362, 294, 292, 364), (363, 361, 367, 365), (368, 362, 364, 366), (365, 367, 369, 371), (370, 368, 366, 372), (371, 369, 375, 373), (376, 370, 372, 374), (313, 377, 373, 375), (374, 378, 314, 376), (315, 353, 373, 377), (374, 354, 316, 378), (353, 355, 371, 373), (372, 356, 354, 374), (355, 357, 365, 371), (366, 358, 356, 372), (357, 359, 363, 365), (364, 360, 358, 366), (289, 291, 363, 359), (364, 292, 290, 360), (73, 359, 357, 301), (358, 360, 73, 301), (283, 285, 287, 289), (288, 286, 284, 290), (283, 289, 359, 73), (360, 290, 284, 73), (72, 283, 73), (73, 284, 72), (293, 295, 309, 361), (310, 296, 294, 362), (309, 311, 367, 361), (368, 312, 310, 362), (311, 381, 369, 367), (370, 382, 312, 368), (313, 375, 369, 381), (370, 376, 314, 382), (347, 349, 385, 383), (386, 350, 348, 384), (317, 383, 385, 319), (386, 384, 318, 320), (297, 299, 383, 317), (384, 300, 298, 318), (299, 343, 341, 383), (342, 344, 300, 384), (341, 347, 383), (384, 348, 342), (299, 345, 343), (344, 346, 300), (313, 321, 379, 377), (380, 322, 314, 378), (315, 377, 379, 323), (380, 378, 316, 324), (319, 385, 379, 321), (380, 386, 320, 322), (349, 351, 379, 385), (380, 352, 350, 386), (323, 379, 351), (352, 380, 324), (399, 387, 413, 401), (414, 388, 400, 402), (399, 401, 403, 397), (404, 402, 400, 398), (397, 403, 405, 395), (406, 404, 398, 396), (395, 405, 407, 393), (408, 406, 396, 394), (393, 407, 409, 391), (410, 408, 394, 392), (391, 409, 411, 389), (412, 410, 392, 390), (409, 419, 417, 411), (418, 420, 410, 412), (407, 421, 419, 409), (420, 422, 408, 410), (405, 423, 421, 407), (422, 424, 406, 408), (403, 425, 423, 405), (424, 426, 404, 406), (401, 427, 425, 403), (426, 428, 402, 404), (401, 413, 415, 427), (416, 414, 402, 428), (317, 319, 443, 441), (444, 320, 318, 442), (319, 389, 411, 443), (412, 390, 320, 444), (309, 317, 441, 311), (442, 318, 310, 312), (381, 429, 413, 387), (414, 430, 382, 388), (411, 417, 439, 443), (440, 418, 412, 444), (437, 445, 443, 439), (444, 446, 438, 440), (433, 445, 437, 435), (438, 446, 434, 436), (431, 447, 445, 433), (446, 448, 432, 434), (429, 447, 431, 449), (432, 448, 430, 450), (413, 429, 449, 415), (450, 430, 414, 416), (311, 447, 429, 381), (430, 448, 312, 382), (311, 441, 445, 447), (446, 442, 312, 448), (441, 443, 445), (446, 444, 442), (415, 449, 451, 475), (452, 450, 416, 476), (449, 431, 461, 451), (462, 432, 450, 452), (431, 433, 459, 461), (460, 434, 432, 462), (433, 435, 457, 459), (458, 436, 434, 460), (435, 437, 455, 457), (456, 438, 436, 458), (437, 439, 453, 455), (454, 440, 438, 456), (439, 417, 473, 453), (474, 418, 440, 454), (427, 415, 475, 463), (476, 416, 428, 464), (425, 427, 463, 465), (464, 428, 426, 466), (423, 425, 465, 467), (466, 426, 424, 468), (421, 423, 467, 469), (468, 424, 422, 470), (419, 421, 469, 471), (470, 422, 420, 472), (417, 419, 471, 473), (472, 420, 418, 474), (457, 455, 479, 477), (480, 456, 458, 478), (477, 479, 481, 483), (482, 480, 478, 484), (483, 481, 487, 485), (488, 482, 484, 486), (485, 487, 489, 491), (490, 488, 486, 492), (463, 475, 485, 491), (486, 476, 464, 492), (451, 483, 485, 475), (486, 484, 452, 476), (451, 461, 477, 483), (478, 462, 452, 484), (457, 477, 461, 459), (462, 478, 458, 460), (453, 473, 479, 455), (480, 474, 454, 456), (471, 481, 479, 473), (480, 482, 472, 474), (469, 487, 481, 471), (482, 488, 470, 472), (467, 489, 487, 469), (488, 490, 468, 470), (465, 491, 489, 467), (490, 492, 466, 468), (463, 491, 465), (466, 492, 464), (391, 389, 503, 501), (504, 390, 392, 502), (393, 391, 501, 499), (502, 392, 394, 500), (395, 393, 499, 497), (500, 394, 396, 498), (397, 395, 497, 495), (498, 396, 398, 496), (399, 397, 495, 493), (496, 398, 400, 494), (387, 399, 493, 505), (494, 400, 388, 506), (493, 501, 503, 505), (504, 502, 494, 506), (493, 495, 499, 501), (500, 496, 494, 502), (495, 497, 499), (500, 498, 496), (313, 381, 387, 505), (388, 382, 314, 506), (313, 505, 503, 321), (504, 506, 314, 322), (319, 321, 503, 389), (504, 322, 320, 390)])
me_suzanne.polygons.foreach_set('use_smooth', [True] * 500)
me_suzanne.use_remesh_preserve_volume = False
me_suzanne.use_remesh_preserve_attributes = False
me_suzanne.use_mirror_vertex_groups = False
me_suzanne.update()

# ---- objects
ob_icosphere = bpy.data.objects.new('Icosphere', me_icosphere)
ob_suzanne = bpy.data.objects.new('Suzanne', me_suzanne)
ob_lamp = bpy.data.objects.new('Lamp', light_lamp)
ob_camera = bpy.data.objects.new('Camera', cam_camera)

# ---- transforms, parenting, visibility, modifiers, constraints
ob_icosphere.location = (0.0, 0.0, 0.0)
ob_icosphere.lineart.crease_threshold = 0.0
ob_suzanne.location = (0.0, 0.0, 0.0)
ob_suzanne.rotation_euler = (1.571, 0.0, 0.0)
ob_suzanne.lineart.crease_threshold = 0.0
_m = ob_suzanne.modifiers.new('Subsurf', 'SUBSURF')
_m.uv_smooth = 'PRESERVE_CORNERS'
_m.quality = 1
_m.render_levels = 1
_m.show_only_control_edges = False
ob_lamp.location = (4.076, 1.005, 5.904)
ob_lamp.rotation_euler = (0.6503, 0.05522, 1.866)
ob_lamp.lock_rotations_4d = False
ob_lamp.empty_display_type = 'ARROWS'
ob_lamp.color = (0.0, 0.0, 0.0, 0.0)
ob_lamp.lineart.crease_threshold = 0.0
ob_camera.location = (7.481, -6.508, 5.344)
ob_camera.rotation_euler = (1.109, 0.01082, 0.8149)
ob_camera.lock_rotations_4d = False
ob_camera.empty_display_type = 'ARROWS'
ob_camera.color = (0.0, 0.0, 0.0, 0.0)
ob_camera.display_type = 'WIRE'
ob_camera.lineart.crease_threshold = 0.0

# ---- collection membership
col_collection_1.objects.link(ob_icosphere)
col_collection_1.objects.link(ob_suzanne)
col_collection_1.objects.link(ob_lamp)
col_collection_1.objects.link(ob_camera)

# ---- scene / render settings (as saved in the file)
scene.camera = ob_camera
scene.frame_start = 1; scene.frame_end = 250; scene.frame_set(1)
scene.render.engine = 'BLENDER_EEVEE_NEXT'
scene.render.image_settings.compression = 90
scene.render.resolution_percentage = 50
scene.render.dither_intensity = 0.0
scene.cycles.use_denoising = False
scene.cycles.samples = 10
scene.cycles.sampling_pattern = 'TABULATED_SOBOL'
scene.cycles.light_sampling_threshold = 0.0
scene.cycles.use_adaptive_sampling = False
scene.cycles.use_light_tree = False
scene.cycles.blur_glossy = 0.0
scene.cycles.volume_bounces = 1
scene.cycles.pixel_filter_type = 'GAUSSIAN'
scene.cycles.sample_clamp_indirect = 0.0
scene.view_settings.view_transform = 'Standard'
bpy.context.view_layer.update()

